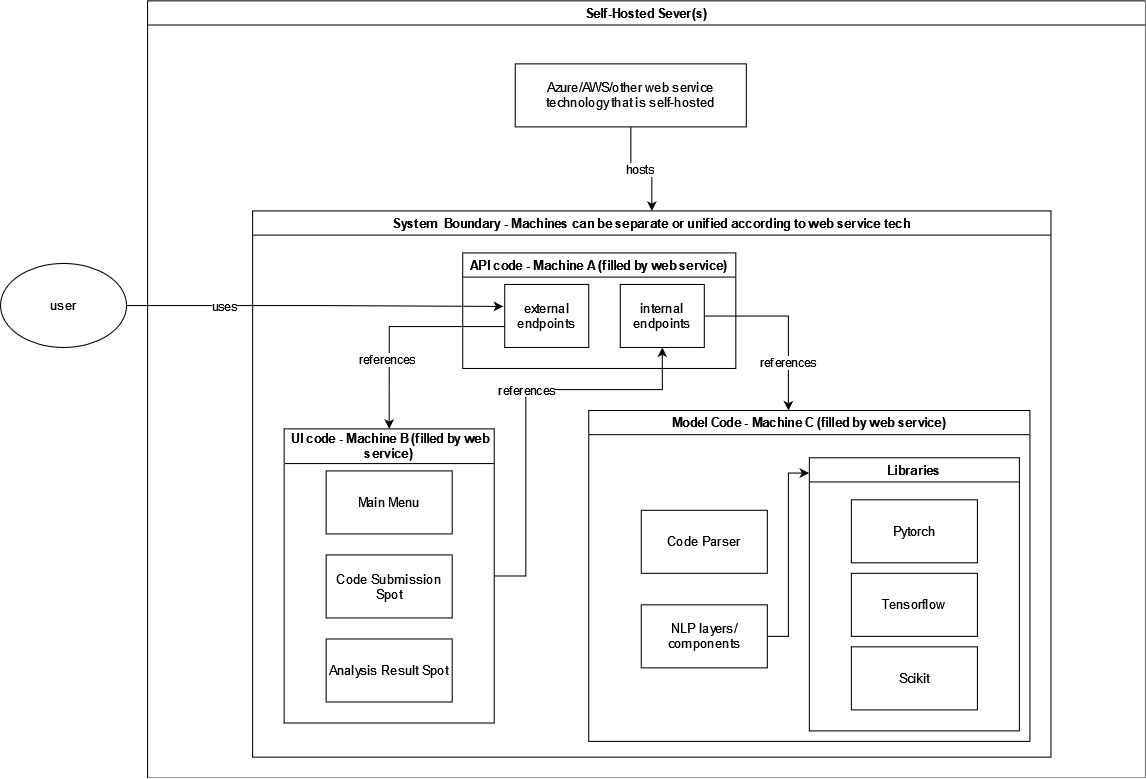

The diagram above was exported from draw.io. Its source (the exported page's mxGraphModel, read from the mxfile embedded in the PNG):
<mxGraphModel dx="2853" dy="1797" grid="1" gridSize="10" guides="1" tooltips="1" connect="1" arrows="1" fold="1" page="1" pageScale="1" pageWidth="850" pageHeight="1100" math="0" shadow="0">
  <root>
    <mxCell id="0" />
    <mxCell id="1" parent="0" />
    <mxCell id="ncdr2d7mAHBwImziW1G0-10" value="Self-Hosted Sever(s)" style="swimlane;whiteSpace=wrap;html=1;" vertex="1" parent="1">
      <mxGeometry x="-260" y="-210" width="950" height="740" as="geometry" />
    </mxCell>
    <mxCell id="ncdr2d7mAHBwImziW1G0-6" value="System&amp;nbsp; Boundary - Machines can be separate or unified according to web service tech" style="swimlane;whiteSpace=wrap;html=1;" vertex="1" parent="ncdr2d7mAHBwImziW1G0-10">
      <mxGeometry x="100" y="200" width="760" height="520" as="geometry" />
    </mxCell>
    <mxCell id="ncdr2d7mAHBwImziW1G0-7" value="Model Code - Machine C (filled by web service)" style="swimlane;whiteSpace=wrap;html=1;" vertex="1" parent="ncdr2d7mAHBwImziW1G0-6">
      <mxGeometry x="320" y="190" width="420" height="315" as="geometry" />
    </mxCell>
    <mxCell id="ncdr2d7mAHBwImziW1G0-12" value="NLP layers/components" style="rounded=0;whiteSpace=wrap;html=1;" vertex="1" parent="ncdr2d7mAHBwImziW1G0-7">
      <mxGeometry x="50" y="185" width="120" height="60" as="geometry" />
    </mxCell>
    <mxCell id="ncdr2d7mAHBwImziW1G0-9" value="Libraries" style="swimlane;whiteSpace=wrap;html=1;" vertex="1" parent="ncdr2d7mAHBwImziW1G0-7">
      <mxGeometry x="210" y="45" width="200" height="260" as="geometry" />
    </mxCell>
    <mxCell id="ncdr2d7mAHBwImziW1G0-5" value="Pytorch" style="rounded=0;whiteSpace=wrap;html=1;" vertex="1" parent="ncdr2d7mAHBwImziW1G0-9">
      <mxGeometry x="40" y="40" width="120" height="60" as="geometry" />
    </mxCell>
    <mxCell id="ncdr2d7mAHBwImziW1G0-2" value="Tensorflow" style="rounded=0;whiteSpace=wrap;html=1;" vertex="1" parent="ncdr2d7mAHBwImziW1G0-9">
      <mxGeometry x="40" y="110" width="120" height="60" as="geometry" />
    </mxCell>
    <mxCell id="ncdr2d7mAHBwImziW1G0-4" value="Scikit" style="rounded=0;whiteSpace=wrap;html=1;" vertex="1" parent="ncdr2d7mAHBwImziW1G0-9">
      <mxGeometry x="40" y="180" width="120" height="60" as="geometry" />
    </mxCell>
    <mxCell id="ncdr2d7mAHBwImziW1G0-15" style="edgeStyle=orthogonalEdgeStyle;rounded=0;orthogonalLoop=1;jettySize=auto;html=1;entryX=-0.001;entryY=0.056;entryDx=0;entryDy=0;entryPerimeter=0;" edge="1" parent="ncdr2d7mAHBwImziW1G0-7" source="ncdr2d7mAHBwImziW1G0-12" target="ncdr2d7mAHBwImziW1G0-9">
      <mxGeometry relative="1" as="geometry" />
    </mxCell>
    <mxCell id="ncdr2d7mAHBwImziW1G0-19" value="Code Parser" style="rounded=0;whiteSpace=wrap;html=1;" vertex="1" parent="ncdr2d7mAHBwImziW1G0-7">
      <mxGeometry x="50" y="95" width="120" height="60" as="geometry" />
    </mxCell>
    <mxCell id="ncdr2d7mAHBwImziW1G0-45" style="edgeStyle=orthogonalEdgeStyle;rounded=0;orthogonalLoop=1;jettySize=auto;html=1;entryX=0.5;entryY=1;entryDx=0;entryDy=0;" edge="1" parent="ncdr2d7mAHBwImziW1G0-6" source="ncdr2d7mAHBwImziW1G0-17" target="ncdr2d7mAHBwImziW1G0-32">
      <mxGeometry relative="1" as="geometry">
        <Array as="points">
          <mxPoint x="260" y="348" />
          <mxPoint x="260" y="170" />
          <mxPoint x="390" y="170" />
        </Array>
      </mxGeometry>
    </mxCell>
    <mxCell id="ncdr2d7mAHBwImziW1G0-46" value="references" style="edgeLabel;html=1;align=center;verticalAlign=middle;resizable=0;points=[];" vertex="1" connectable="0" parent="ncdr2d7mAHBwImziW1G0-45">
      <mxGeometry x="0.2736" y="2" relative="1" as="geometry">
        <mxPoint x="-32" y="2" as="offset" />
      </mxGeometry>
    </mxCell>
    <mxCell id="ncdr2d7mAHBwImziW1G0-17" value="&amp;nbsp;UI code - Machine B (filled by web service)" style="swimlane;whiteSpace=wrap;html=1;startSize=33;" vertex="1" parent="ncdr2d7mAHBwImziW1G0-6">
      <mxGeometry x="30" y="207.5" width="200" height="280" as="geometry" />
    </mxCell>
    <mxCell id="ncdr2d7mAHBwImziW1G0-18" value="Main Menu " style="rounded=0;whiteSpace=wrap;html=1;" vertex="1" parent="ncdr2d7mAHBwImziW1G0-17">
      <mxGeometry x="40" y="40" width="120" height="60" as="geometry" />
    </mxCell>
    <mxCell id="ncdr2d7mAHBwImziW1G0-20" value="Code Submission Spot" style="rounded=0;whiteSpace=wrap;html=1;" vertex="1" parent="ncdr2d7mAHBwImziW1G0-17">
      <mxGeometry x="40" y="120" width="120" height="60" as="geometry" />
    </mxCell>
    <mxCell id="ncdr2d7mAHBwImziW1G0-25" value="Analysis Result Spot" style="rounded=0;whiteSpace=wrap;html=1;" vertex="1" parent="ncdr2d7mAHBwImziW1G0-17">
      <mxGeometry x="40" y="200" width="120" height="60" as="geometry" />
    </mxCell>
    <mxCell id="ncdr2d7mAHBwImziW1G0-31" value="API code - Machine A (filled by web service)" style="swimlane;whiteSpace=wrap;html=1;" vertex="1" parent="ncdr2d7mAHBwImziW1G0-6">
      <mxGeometry x="200" y="40" width="260" height="110" as="geometry" />
    </mxCell>
    <mxCell id="ncdr2d7mAHBwImziW1G0-33" value="external endpoints" style="rounded=0;whiteSpace=wrap;html=1;" vertex="1" parent="ncdr2d7mAHBwImziW1G0-31">
      <mxGeometry x="40" y="30" width="80" height="60" as="geometry" />
    </mxCell>
    <mxCell id="ncdr2d7mAHBwImziW1G0-32" value="internal endpoints" style="rounded=0;whiteSpace=wrap;html=1;" vertex="1" parent="ncdr2d7mAHBwImziW1G0-31">
      <mxGeometry x="150" y="30" width="80" height="60" as="geometry" />
    </mxCell>
    <mxCell id="ncdr2d7mAHBwImziW1G0-42" style="edgeStyle=orthogonalEdgeStyle;rounded=0;orthogonalLoop=1;jettySize=auto;html=1;entryX=0.5;entryY=0;entryDx=0;entryDy=0;" edge="1" parent="ncdr2d7mAHBwImziW1G0-6" source="ncdr2d7mAHBwImziW1G0-33" target="ncdr2d7mAHBwImziW1G0-17">
      <mxGeometry relative="1" as="geometry">
        <Array as="points">
          <mxPoint x="130" y="110" />
        </Array>
      </mxGeometry>
    </mxCell>
    <mxCell id="ncdr2d7mAHBwImziW1G0-43" value="references" style="edgeLabel;html=1;align=center;verticalAlign=middle;resizable=0;points=[];" vertex="1" connectable="0" parent="ncdr2d7mAHBwImziW1G0-42">
      <mxGeometry x="0.3622" y="-3" relative="1" as="geometry">
        <mxPoint as="offset" />
      </mxGeometry>
    </mxCell>
    <mxCell id="ncdr2d7mAHBwImziW1G0-44" style="edgeStyle=orthogonalEdgeStyle;rounded=0;orthogonalLoop=1;jettySize=auto;html=1;" edge="1" parent="ncdr2d7mAHBwImziW1G0-6" source="ncdr2d7mAHBwImziW1G0-32" target="ncdr2d7mAHBwImziW1G0-7">
      <mxGeometry relative="1" as="geometry">
        <Array as="points">
          <mxPoint x="510" y="100" />
        </Array>
      </mxGeometry>
    </mxCell>
    <mxCell id="ncdr2d7mAHBwImziW1G0-47" value="references" style="edgeLabel;html=1;align=center;verticalAlign=middle;resizable=0;points=[];" vertex="1" connectable="0" parent="ncdr2d7mAHBwImziW1G0-44">
      <mxGeometry x="0.4571" y="-1" relative="1" as="geometry">
        <mxPoint as="offset" />
      </mxGeometry>
    </mxCell>
    <mxCell id="ncdr2d7mAHBwImziW1G0-21" style="edgeStyle=orthogonalEdgeStyle;rounded=0;orthogonalLoop=1;jettySize=auto;html=1;" edge="1" parent="ncdr2d7mAHBwImziW1G0-10" source="ncdr2d7mAHBwImziW1G0-1" target="ncdr2d7mAHBwImziW1G0-6">
      <mxGeometry relative="1" as="geometry" />
    </mxCell>
    <mxCell id="ncdr2d7mAHBwImziW1G0-28" value="hosts" style="edgeLabel;html=1;align=center;verticalAlign=middle;resizable=0;points=[];" vertex="1" connectable="0" parent="ncdr2d7mAHBwImziW1G0-21">
      <mxGeometry x="-0.0476" relative="1" as="geometry">
        <mxPoint as="offset" />
      </mxGeometry>
    </mxCell>
    <mxCell id="ncdr2d7mAHBwImziW1G0-1" value="Azure/AWS/other web service technology that is self-hosted" style="rounded=0;whiteSpace=wrap;html=1;" vertex="1" parent="ncdr2d7mAHBwImziW1G0-10">
      <mxGeometry x="350" y="60" width="220" height="60" as="geometry" />
    </mxCell>
    <mxCell id="ncdr2d7mAHBwImziW1G0-49" style="edgeStyle=orthogonalEdgeStyle;rounded=0;orthogonalLoop=1;jettySize=auto;html=1;entryX=-0.017;entryY=0.349;entryDx=0;entryDy=0;entryPerimeter=0;" edge="1" parent="1" source="ncdr2d7mAHBwImziW1G0-13" target="ncdr2d7mAHBwImziW1G0-33">
      <mxGeometry relative="1" as="geometry">
        <mxPoint x="30" y="80" as="targetPoint" />
      </mxGeometry>
    </mxCell>
    <mxCell id="ncdr2d7mAHBwImziW1G0-51" value="uses" style="edgeLabel;html=1;align=center;verticalAlign=middle;resizable=0;points=[];" vertex="1" connectable="0" parent="ncdr2d7mAHBwImziW1G0-49">
      <mxGeometry x="0.1492" y="3" relative="1" as="geometry">
        <mxPoint x="-114" y="2" as="offset" />
      </mxGeometry>
    </mxCell>
    <mxCell id="ncdr2d7mAHBwImziW1G0-13" value="user" style="ellipse;whiteSpace=wrap;html=1;" vertex="1" parent="1">
      <mxGeometry x="-400" y="40" width="120" height="80" as="geometry" />
    </mxCell>
  </root>
</mxGraphModel>